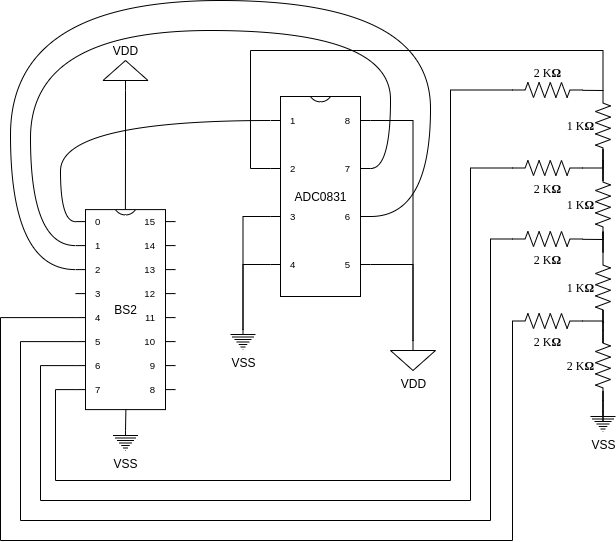

The diagram above was exported from draw.io. Its source (the exported page's mxGraphModel, read from the mxfile embedded in the PNG):
<mxGraphModel dx="1038" dy="552" grid="1" gridSize="10" guides="1" tooltips="1" connect="1" arrows="1" fold="1" page="1" pageScale="1" pageWidth="1100" pageHeight="850" background="none" math="0" shadow="0">
  <root>
    <mxCell id="0" />
    <mxCell id="1" parent="0" />
    <mxCell id="wkJ1iVnbJBZfxp3SQb45-14" style="rounded=0;orthogonalLoop=1;jettySize=auto;html=1;entryX=0;entryY=0.5;entryDx=0;entryDy=0;entryPerimeter=0;endArrow=none;endFill=0;" parent="1" source="AZsH56KGtbHUFReaV-0j-82" target="wkJ1iVnbJBZfxp3SQb45-8" edge="1">
      <mxGeometry relative="1" as="geometry" />
    </mxCell>
    <mxCell id="EkkcbnGcmR6-fNt4MBwW-1" style="edgeStyle=orthogonalEdgeStyle;rounded=0;orthogonalLoop=1;jettySize=auto;html=1;exitX=0;exitY=0.5;exitDx=0;exitDy=0;exitPerimeter=0;entryX=0;entryY=0;entryDx=0;entryDy=180;entryPerimeter=0;endArrow=none;endFill=0;" parent="1" source="AZsH56KGtbHUFReaV-0j-82" target="AZsH56KGtbHUFReaV-0j-22" edge="1">
      <mxGeometry relative="1" as="geometry">
        <Array as="points">
          <mxPoint x="560" y="189" />
          <mxPoint x="560" y="580" />
          <mxPoint x="165" y="580" />
          <mxPoint x="165" y="489" />
        </Array>
      </mxGeometry>
    </mxCell>
    <mxCell id="AZsH56KGtbHUFReaV-0j-82" value="2 K&lt;b&gt;Ω&lt;/b&gt;" style="verticalLabelPosition=top;shadow=0;dashed=0;align=center;html=1;verticalAlign=bottom;strokeWidth=1;shape=mxgraph.electrical.resistors.resistor_2;rounded=1;comic=0;labelBackgroundColor=none;fontFamily=Verdana;fontSize=12;direction=east;labelPosition=center;aspect=fixed;" parent="1" vertex="1">
      <mxGeometry x="622" y="182" width="70" height="15" as="geometry" />
    </mxCell>
    <mxCell id="EkkcbnGcmR6-fNt4MBwW-2" style="edgeStyle=orthogonalEdgeStyle;rounded=0;orthogonalLoop=1;jettySize=auto;html=1;exitX=0;exitY=0.5;exitDx=0;exitDy=0;exitPerimeter=0;entryX=0;entryY=0;entryDx=0;entryDy=156;entryPerimeter=0;endArrow=none;endFill=0;" parent="1" source="wkJ1iVnbJBZfxp3SQb45-2" target="AZsH56KGtbHUFReaV-0j-22" edge="1">
      <mxGeometry relative="1" as="geometry">
        <Array as="points">
          <mxPoint x="580" y="268" />
          <mxPoint x="580" y="600" />
          <mxPoint x="150" y="600" />
          <mxPoint x="150" y="465" />
        </Array>
      </mxGeometry>
    </mxCell>
    <mxCell id="YGjSBGTnJ1zQabV3cfeq-2" style="edgeStyle=orthogonalEdgeStyle;rounded=0;orthogonalLoop=1;jettySize=auto;html=1;exitX=1;exitY=0.5;exitDx=0;exitDy=0;exitPerimeter=0;endArrow=none;endFill=0;entryX=1;entryY=0.5;entryDx=0;entryDy=0;entryPerimeter=0;" parent="1" source="wkJ1iVnbJBZfxp3SQb45-2" target="wkJ1iVnbJBZfxp3SQb45-8" edge="1">
      <mxGeometry relative="1" as="geometry">
        <mxPoint x="710" y="268" as="targetPoint" />
      </mxGeometry>
    </mxCell>
    <mxCell id="wkJ1iVnbJBZfxp3SQb45-2" value="2 K&lt;b&gt;Ω&lt;/b&gt;" style="verticalLabelPosition=bottom;shadow=0;dashed=0;align=center;html=1;verticalAlign=top;strokeWidth=1;shape=mxgraph.electrical.resistors.resistor_2;rounded=1;comic=0;labelBackgroundColor=none;fontFamily=Verdana;fontSize=12;direction=east;labelPosition=center;aspect=fixed;" parent="1" vertex="1">
      <mxGeometry x="622" y="260" width="70" height="15" as="geometry" />
    </mxCell>
    <mxCell id="wkJ1iVnbJBZfxp3SQb45-8" value="1&amp;nbsp;K&lt;b&gt;Ω&lt;/b&gt;" style="verticalLabelPosition=middle;shadow=0;dashed=0;align=right;html=1;verticalAlign=middle;strokeWidth=1;shape=mxgraph.electrical.resistors.resistor_2;rounded=1;comic=0;labelBackgroundColor=none;fontFamily=Verdana;fontSize=12;direction=south;labelPosition=left;aspect=fixed;" parent="1" vertex="1">
      <mxGeometry x="705" y="190" width="15" height="70" as="geometry" />
    </mxCell>
    <mxCell id="wkJ1iVnbJBZfxp3SQb45-16" style="edgeStyle=orthogonalEdgeStyle;rounded=0;orthogonalLoop=1;jettySize=auto;html=1;entryX=1;entryY=0.5;entryDx=0;entryDy=0;entryPerimeter=0;endArrow=none;endFill=0;" parent="1" source="wkJ1iVnbJBZfxp3SQb45-9" target="wkJ1iVnbJBZfxp3SQb45-8" edge="1">
      <mxGeometry relative="1" as="geometry" />
    </mxCell>
    <mxCell id="wkJ1iVnbJBZfxp3SQb45-9" value="1 K&lt;b&gt;Ω&lt;/b&gt;" style="verticalLabelPosition=middle;shadow=0;dashed=0;align=right;html=1;verticalAlign=middle;strokeWidth=1;shape=mxgraph.electrical.resistors.resistor_2;rounded=1;comic=0;labelBackgroundColor=none;fontFamily=Verdana;fontSize=12;direction=south;labelPosition=left;aspect=fixed;" parent="1" vertex="1">
      <mxGeometry x="705" y="269" width="15" height="70" as="geometry" />
    </mxCell>
    <mxCell id="wkJ1iVnbJBZfxp3SQb45-20" style="edgeStyle=orthogonalEdgeStyle;rounded=0;orthogonalLoop=1;jettySize=auto;html=1;endArrow=none;endFill=0;" parent="1" source="wkJ1iVnbJBZfxp3SQb45-17" edge="1">
      <mxGeometry relative="1" as="geometry">
        <mxPoint x="712.5" y="331" as="targetPoint" />
      </mxGeometry>
    </mxCell>
    <mxCell id="wkJ1iVnbJBZfxp3SQb45-17" value="1&amp;nbsp;K&lt;b&gt;Ω&lt;/b&gt;" style="verticalLabelPosition=middle;shadow=0;dashed=0;align=right;html=1;verticalAlign=middle;strokeWidth=1;shape=mxgraph.electrical.resistors.resistor_2;rounded=1;comic=0;labelBackgroundColor=none;fontFamily=Verdana;fontSize=12;direction=south;labelPosition=left;aspect=fixed;" parent="1" vertex="1">
      <mxGeometry x="705" y="352" width="15" height="70" as="geometry" />
    </mxCell>
    <mxCell id="wkJ1iVnbJBZfxp3SQb45-18" style="rounded=0;orthogonalLoop=1;jettySize=auto;html=1;entryX=1;entryY=0.5;entryDx=0;entryDy=0;entryPerimeter=0;endArrow=none;endFill=0;" parent="1" source="wkJ1iVnbJBZfxp3SQb45-3" target="wkJ1iVnbJBZfxp3SQb45-9" edge="1">
      <mxGeometry relative="1" as="geometry" />
    </mxCell>
    <mxCell id="EkkcbnGcmR6-fNt4MBwW-3" style="edgeStyle=orthogonalEdgeStyle;rounded=0;orthogonalLoop=1;jettySize=auto;html=1;exitX=0;exitY=0.5;exitDx=0;exitDy=0;exitPerimeter=0;entryX=0;entryY=0;entryDx=0;entryDy=132;entryPerimeter=0;endArrow=none;endFill=0;" parent="1" source="wkJ1iVnbJBZfxp3SQb45-3" target="AZsH56KGtbHUFReaV-0j-22" edge="1">
      <mxGeometry relative="1" as="geometry">
        <Array as="points">
          <mxPoint x="600" y="339" />
          <mxPoint x="600" y="620" />
          <mxPoint x="130" y="620" />
          <mxPoint x="130" y="441" />
        </Array>
      </mxGeometry>
    </mxCell>
    <mxCell id="wkJ1iVnbJBZfxp3SQb45-3" value="2 K&lt;b&gt;Ω&lt;/b&gt;" style="verticalLabelPosition=bottom;shadow=0;dashed=0;align=center;html=1;verticalAlign=top;strokeWidth=1;shape=mxgraph.electrical.resistors.resistor_2;rounded=1;comic=0;labelBackgroundColor=none;fontFamily=Verdana;fontSize=12;direction=east;labelPosition=center;aspect=fixed;" parent="1" vertex="1">
      <mxGeometry x="622" y="331" width="70" height="15" as="geometry" />
    </mxCell>
    <mxCell id="wkJ1iVnbJBZfxp3SQb45-21" style="edgeStyle=orthogonalEdgeStyle;rounded=0;orthogonalLoop=1;jettySize=auto;html=1;entryX=1;entryY=0.5;entryDx=0;entryDy=0;entryPerimeter=0;endArrow=none;endFill=0;exitX=1;exitY=0.5;exitDx=0;exitDy=0;exitPerimeter=0;" parent="1" source="wkJ1iVnbJBZfxp3SQb45-4" target="wkJ1iVnbJBZfxp3SQb45-17" edge="1">
      <mxGeometry relative="1" as="geometry">
        <Array as="points">
          <mxPoint x="692" y="421" />
        </Array>
      </mxGeometry>
    </mxCell>
    <mxCell id="EkkcbnGcmR6-fNt4MBwW-4" style="edgeStyle=orthogonalEdgeStyle;rounded=0;orthogonalLoop=1;jettySize=auto;html=1;exitX=0;exitY=0.5;exitDx=0;exitDy=0;exitPerimeter=0;entryX=0;entryY=0;entryDx=0;entryDy=108;entryPerimeter=0;endArrow=none;endFill=0;" parent="1" source="wkJ1iVnbJBZfxp3SQb45-4" target="AZsH56KGtbHUFReaV-0j-22" edge="1">
      <mxGeometry relative="1" as="geometry">
        <Array as="points">
          <mxPoint x="622" y="640" />
          <mxPoint x="110" y="640" />
          <mxPoint x="110" y="417" />
        </Array>
      </mxGeometry>
    </mxCell>
    <mxCell id="wkJ1iVnbJBZfxp3SQb45-4" value="2 K&lt;b&gt;Ω&lt;/b&gt;" style="verticalLabelPosition=bottom;shadow=0;dashed=0;align=center;html=1;verticalAlign=top;strokeWidth=1;shape=mxgraph.electrical.resistors.resistor_2;rounded=1;comic=0;labelBackgroundColor=none;fontFamily=Verdana;fontSize=12;direction=east;labelPosition=center;aspect=fixed;" parent="1" vertex="1">
      <mxGeometry x="622" y="413" width="70" height="15" as="geometry" />
    </mxCell>
    <mxCell id="wkJ1iVnbJBZfxp3SQb45-26" style="edgeStyle=orthogonalEdgeStyle;rounded=0;orthogonalLoop=1;jettySize=auto;html=1;entryX=1;entryY=0.5;entryDx=0;entryDy=0;entryPerimeter=0;endArrow=none;endFill=0;" parent="1" source="wkJ1iVnbJBZfxp3SQb45-25" target="wkJ1iVnbJBZfxp3SQb45-17" edge="1">
      <mxGeometry relative="1" as="geometry" />
    </mxCell>
    <mxCell id="3VJ11-Wxhfc5GDA6PunH-3" style="edgeStyle=orthogonalEdgeStyle;rounded=0;orthogonalLoop=1;jettySize=auto;html=1;entryX=0.5;entryY=0;entryDx=0;entryDy=0;entryPerimeter=0;endArrow=none;endFill=0;" parent="1" source="wkJ1iVnbJBZfxp3SQb45-25" target="3VJ11-Wxhfc5GDA6PunH-2" edge="1">
      <mxGeometry relative="1" as="geometry" />
    </mxCell>
    <mxCell id="wkJ1iVnbJBZfxp3SQb45-25" value="2 K&lt;b&gt;Ω&lt;/b&gt;" style="verticalLabelPosition=middle;shadow=0;dashed=0;align=right;html=1;verticalAlign=middle;strokeWidth=1;shape=mxgraph.electrical.resistors.resistor_2;rounded=1;comic=0;labelBackgroundColor=none;fontFamily=Verdana;fontSize=12;direction=south;labelPosition=left;aspect=fixed;" parent="1" vertex="1">
      <mxGeometry x="705" y="430" width="15" height="70" as="geometry" />
    </mxCell>
    <mxCell id="AZsH56KGtbHUFReaV-0j-22" value="BS2" style="shadow=0;dashed=0;align=center;html=1;strokeWidth=1;shape=mxgraph.electrical.logic_gates.dual_inline_ic;labelNames=0,1,2,3,4,5,6,7,8,9,10,11,12,13,14,15;pinSpacing=24;labelCount=16;pinLabelType=cust;" parent="1" vertex="1">
      <mxGeometry x="185" y="309.1" width="100" height="200" as="geometry" />
    </mxCell>
    <mxCell id="3VJ11-Wxhfc5GDA6PunH-1" style="edgeStyle=orthogonalEdgeStyle;rounded=0;orthogonalLoop=1;jettySize=auto;html=1;exitX=0;exitY=0;exitDx=0;exitDy=72;exitPerimeter=0;entryX=0;entryY=0.5;entryDx=0;entryDy=0;entryPerimeter=0;endArrow=none;endFill=0;" parent="1" source="wkJ1iVnbJBZfxp3SQb45-27" target="wkJ1iVnbJBZfxp3SQb45-8" edge="1">
      <mxGeometry relative="1" as="geometry">
        <Array as="points">
          <mxPoint x="360" y="268" />
          <mxPoint x="360" y="150" />
          <mxPoint x="713" y="150" />
        </Array>
      </mxGeometry>
    </mxCell>
    <mxCell id="3VJ11-Wxhfc5GDA6PunH-5" style="edgeStyle=orthogonalEdgeStyle;rounded=0;orthogonalLoop=1;jettySize=auto;html=1;exitX=0;exitY=0;exitDx=0;exitDy=120;exitPerimeter=0;entryX=0.5;entryY=0;entryDx=0;entryDy=0;entryPerimeter=0;endArrow=none;endFill=0;" parent="1" source="wkJ1iVnbJBZfxp3SQb45-27" target="3VJ11-Wxhfc5GDA6PunH-4" edge="1">
      <mxGeometry relative="1" as="geometry" />
    </mxCell>
    <mxCell id="3VJ11-Wxhfc5GDA6PunH-6" style="edgeStyle=orthogonalEdgeStyle;rounded=0;orthogonalLoop=1;jettySize=auto;html=1;exitX=0;exitY=0;exitDx=0;exitDy=168;exitPerimeter=0;entryX=0.5;entryY=0;entryDx=0;entryDy=0;entryPerimeter=0;endArrow=none;endFill=0;" parent="1" source="wkJ1iVnbJBZfxp3SQb45-27" target="3VJ11-Wxhfc5GDA6PunH-4" edge="1">
      <mxGeometry relative="1" as="geometry" />
    </mxCell>
    <mxCell id="3VJ11-Wxhfc5GDA6PunH-7" style="edgeStyle=orthogonalEdgeStyle;orthogonalLoop=1;jettySize=auto;html=1;exitX=0;exitY=0;exitDx=0;exitDy=24;exitPerimeter=0;entryX=0;entryY=0;entryDx=0;entryDy=12;entryPerimeter=0;endArrow=none;endFill=0;curved=1;" parent="1" source="wkJ1iVnbJBZfxp3SQb45-27" target="AZsH56KGtbHUFReaV-0j-22" edge="1">
      <mxGeometry relative="1" as="geometry">
        <Array as="points">
          <mxPoint x="170" y="220" />
          <mxPoint x="170" y="321" />
        </Array>
      </mxGeometry>
    </mxCell>
    <mxCell id="3VJ11-Wxhfc5GDA6PunH-9" style="edgeStyle=orthogonalEdgeStyle;orthogonalLoop=1;jettySize=auto;html=1;exitX=1;exitY=0;exitDx=0;exitDy=120;exitPerimeter=0;entryX=0;entryY=0;entryDx=0;entryDy=60;entryPerimeter=0;endArrow=none;endFill=0;curved=1;" parent="1" source="wkJ1iVnbJBZfxp3SQb45-27" target="AZsH56KGtbHUFReaV-0j-22" edge="1">
      <mxGeometry relative="1" as="geometry">
        <Array as="points">
          <mxPoint x="540" y="316" />
          <mxPoint x="540" y="100" />
          <mxPoint x="120" y="100" />
          <mxPoint x="120" y="369" />
        </Array>
      </mxGeometry>
    </mxCell>
    <mxCell id="3VJ11-Wxhfc5GDA6PunH-8" style="edgeStyle=orthogonalEdgeStyle;orthogonalLoop=1;jettySize=auto;html=1;exitX=1;exitY=0;exitDx=0;exitDy=72;exitPerimeter=0;entryX=0;entryY=0;entryDx=0;entryDy=36;entryPerimeter=0;endArrow=none;endFill=0;curved=1;noJump=0;" parent="1" source="wkJ1iVnbJBZfxp3SQb45-27" target="AZsH56KGtbHUFReaV-0j-22" edge="1">
      <mxGeometry relative="1" as="geometry">
        <Array as="points">
          <mxPoint x="500" y="268" />
          <mxPoint x="500" y="130" />
          <mxPoint x="140" y="130" />
          <mxPoint x="140" y="345" />
        </Array>
      </mxGeometry>
    </mxCell>
    <mxCell id="3VJ11-Wxhfc5GDA6PunH-11" style="edgeStyle=orthogonalEdgeStyle;rounded=0;orthogonalLoop=1;jettySize=auto;html=1;exitX=1;exitY=0;exitDx=0;exitDy=24;exitPerimeter=0;endArrow=none;endFill=0;" parent="1" source="wkJ1iVnbJBZfxp3SQb45-27" target="3VJ11-Wxhfc5GDA6PunH-10" edge="1">
      <mxGeometry relative="1" as="geometry" />
    </mxCell>
    <mxCell id="3VJ11-Wxhfc5GDA6PunH-12" style="edgeStyle=orthogonalEdgeStyle;rounded=0;orthogonalLoop=1;jettySize=auto;html=1;exitX=1;exitY=0;exitDx=0;exitDy=168;exitPerimeter=0;entryX=0.5;entryY=0;entryDx=0;entryDy=0;entryPerimeter=0;endArrow=none;endFill=0;" parent="1" source="wkJ1iVnbJBZfxp3SQb45-27" target="3VJ11-Wxhfc5GDA6PunH-10" edge="1">
      <mxGeometry relative="1" as="geometry" />
    </mxCell>
    <mxCell id="wkJ1iVnbJBZfxp3SQb45-27" value="ADC0831" style="shadow=0;dashed=0;align=center;html=1;strokeWidth=1;shape=mxgraph.electrical.logic_gates.dual_inline_ic;labelNames=1,2,3,4,5,6,7,8;pinSpacing=48;labelCount=8;pinLabelType=cust;aspect=fixed;direction=east;flipH=0;" parent="1" vertex="1">
      <mxGeometry x="380" y="196" width="100" height="200" as="geometry" />
    </mxCell>
    <mxCell id="AZsH56KGtbHUFReaV-0j-77" style="edgeStyle=orthogonalEdgeStyle;rounded=0;orthogonalLoop=1;jettySize=auto;html=1;exitX=0.5;exitY=0;exitDx=0;exitDy=0;exitPerimeter=0;entryX=0.504;entryY=1;entryDx=0;entryDy=0;entryPerimeter=0;endArrow=none;endFill=0;" parent="1" source="AZsH56KGtbHUFReaV-0j-75" target="AZsH56KGtbHUFReaV-0j-22" edge="1">
      <mxGeometry relative="1" as="geometry" />
    </mxCell>
    <mxCell id="AZsH56KGtbHUFReaV-0j-75" value="VSS" style="pointerEvents=1;verticalLabelPosition=bottom;shadow=0;dashed=0;align=center;html=1;verticalAlign=top;shape=mxgraph.electrical.signal_sources.protective_earth;" parent="1" vertex="1">
      <mxGeometry x="222.5" y="530" width="25" height="20" as="geometry" />
    </mxCell>
    <mxCell id="AZsH56KGtbHUFReaV-0j-80" style="edgeStyle=orthogonalEdgeStyle;rounded=0;orthogonalLoop=1;jettySize=auto;html=1;exitX=0.5;exitY=0;exitDx=0;exitDy=0;exitPerimeter=0;entryX=0.499;entryY=-0.001;entryDx=0;entryDy=0;entryPerimeter=0;endArrow=none;endFill=0;" parent="1" source="AZsH56KGtbHUFReaV-0j-79" target="AZsH56KGtbHUFReaV-0j-22" edge="1">
      <mxGeometry relative="1" as="geometry" />
    </mxCell>
    <mxCell id="AZsH56KGtbHUFReaV-0j-79" value="VDD" style="pointerEvents=1;verticalLabelPosition=top;shadow=0;dashed=0;align=center;html=1;verticalAlign=bottom;shape=mxgraph.electrical.signal_sources.signal_ground;direction=west;horizontal=1;labelPosition=center;" parent="1" vertex="1">
      <mxGeometry x="212.5" y="160" width="45" height="30" as="geometry" />
    </mxCell>
    <mxCell id="3VJ11-Wxhfc5GDA6PunH-2" value="VSS" style="pointerEvents=1;verticalLabelPosition=bottom;shadow=0;dashed=0;align=center;html=1;verticalAlign=top;shape=mxgraph.electrical.signal_sources.protective_earth;" parent="1" vertex="1">
      <mxGeometry x="700" y="511" width="25" height="20" as="geometry" />
    </mxCell>
    <mxCell id="3VJ11-Wxhfc5GDA6PunH-4" value="VSS" style="pointerEvents=1;verticalLabelPosition=bottom;shadow=0;dashed=0;align=center;html=1;verticalAlign=top;shape=mxgraph.electrical.signal_sources.protective_earth;" parent="1" vertex="1">
      <mxGeometry x="340" y="429" width="25" height="20" as="geometry" />
    </mxCell>
    <mxCell id="3VJ11-Wxhfc5GDA6PunH-10" value="VDD" style="pointerEvents=1;verticalLabelPosition=bottom;shadow=0;dashed=0;align=center;html=1;verticalAlign=top;shape=mxgraph.electrical.signal_sources.signal_ground;direction=east;horizontal=1;labelPosition=center;" parent="1" vertex="1">
      <mxGeometry x="500" y="440" width="45" height="30" as="geometry" />
    </mxCell>
  </root>
</mxGraphModel>